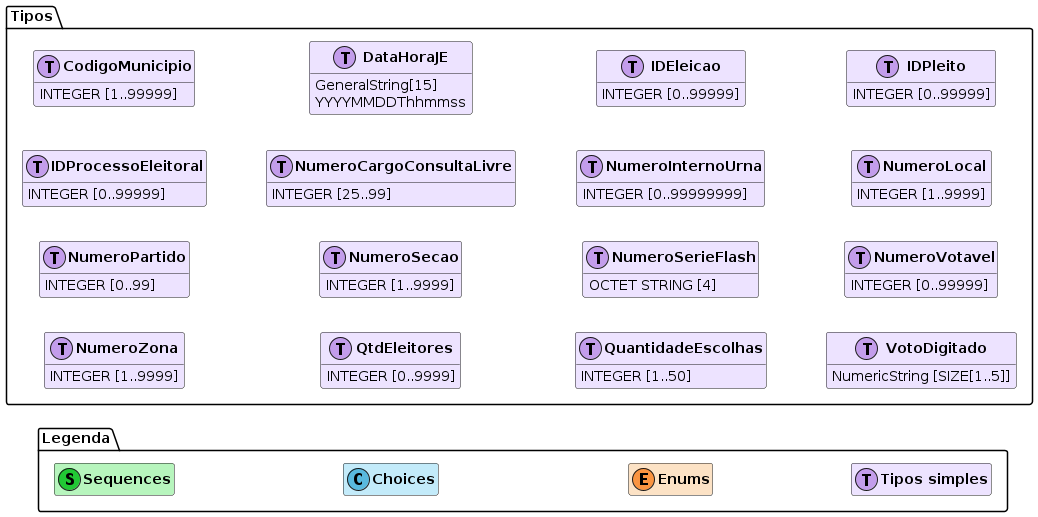

The diagram above was rendered by PlantUML. Its source (embedded in the PNG):
@startuml

left to right direction

hide empty members

!define aenum       #fa9441
!define choice      #59b9de
!define sequence    #21c834
!define tipo        #c39deb
!define aenum_b     #fce2c5
!define choice_b    #c3ebfa
!define sequence_b  #b7f5bd
!define tipo_b      #ede3ff

package Legenda {
    class LegendaSequence   as "**Sequences**"              << (S, sequence) >>
    class LegendaChoice     as "**Choices**"                << (C, choice) >>
    class LegendaEnum       as "**Enums**"                  << (E, aenum) >>
    class LegendaTipo       as "**Tipos simples**"          << (T, tipo) >>
    ' Layout

    LegendaSequence -[hidden]-> LegendaChoice
    LegendaChoice -[hidden]-> LegendaEnum
    LegendaEnum -[hidden]-> LegendaTipo
}

package Tipos {
    class CodigoMunicipio          as "**CodigoMunicipio**"            << (T, tipo) >>
    class DataHoraJE               as "**DataHoraJE**"                 << (T, tipo) >>
    class IDEleicao                as "**IDEleicao**"                  << (T, tipo) >>
    class IDPleito                 as "**IDPleito**"                   << (T, tipo) >>
    class IDProcessoEleitoral      as "**IDProcessoEleitoral**"        << (T, tipo) >>
    class NumeroCargoConsultaLivre as "**NumeroCargoConsultaLivre**"   << (T, tipo) >>
    class NumeroInternoUrna        as "**NumeroInternoUrna**"          << (T, tipo) >>
    class NumeroLocal              as "**NumeroLocal**"                << (T, tipo) >>
    class NumeroPartido            as "**NumeroPartido**"              << (T, tipo) >>
    class NumeroSecao              as "**NumeroSecao**"                << (T, tipo) >>
    class NumeroSerieFlash         as "**NumeroSerieFlash**"           << (T, tipo) >>
    class NumeroVotavel            as "**NumeroVotavel**"              << (T, tipo) >>
    class NumeroZona               as "**NumeroZona**"                 << (T, tipo) >>
    class QtdEleitores             as "**QtdEleitores**"               << (T, tipo) >>
    class QuantidadeEscolhas       as "**QuantidadeEscolhas**"         << (T, tipo) >>
    class VotoDigitado             as "**VotoDigitado**"               << (T, tipo) >>

    CodigoMunicipio                -[hidden]-> DataHoraJE
    DataHoraJE                     -[hidden]-> IDEleicao
    IDEleicao                      -[hidden]-> IDPleito
    IDProcessoEleitoral            -[hidden]-> NumeroCargoConsultaLivre
    NumeroCargoConsultaLivre       -[hidden]-> NumeroInternoUrna
    NumeroInternoUrna              -[hidden]-> NumeroLocal
    NumeroPartido                  -[hidden]-> NumeroSecao
    NumeroSecao                    -[hidden]-> NumeroSerieFlash
    NumeroSerieFlash               -[hidden]-> NumeroVotavel
    NumeroZona                     -[hidden]-> QtdEleitores
    QtdEleitores                   -[hidden]-> QuantidadeEscolhas
    QuantidadeEscolhas             -[hidden]-> VotoDigitado
}

class LegendaSequence sequence_b
class LegendaChoice choice_b
class LegendaEnum aenum_b
class LegendaTipo tipo_b

' Detalhes dos tipos

class CodigoMunicipio tipo_b {
    INTEGER [1..99999]
}

class DataHoraJE tipo_b {
    GeneralString[15]
    YYYYMMDDThhmmss
}

class IDEleicao tipo_b {
    INTEGER [0..99999]
}

class IDPleito tipo_b {
    INTEGER [0..99999]
}

class IDProcessoEleitoral tipo_b {
    INTEGER [0..99999]
}

class NumeroCargoConsultaLivre tipo_b {
    INTEGER [25..99]
}

class NumeroInternoUrna tipo_b {
    INTEGER [0..99999999]
}

class NumeroLocal tipo_b {
    INTEGER [1..9999]
}

class NumeroPartido tipo_b {
    INTEGER [0..99]
}

class NumeroVotavel tipo_b {
    INTEGER [0..99999]
}

class NumeroSecao tipo_b {
    INTEGER [1..9999]
}

class NumeroSerieFlash tipo_b {
    OCTET STRING [4]
}

class NumeroZona tipo_b {
    INTEGER [1..9999]
}

class QtdEleitores tipo_b {
    INTEGER [0..9999]
}

class QuantidadeEscolhas tipo_b {
    INTEGER [1..50]
}

class VotoDigitado tipo_b {
    NumericString [SIZE[1..5]]
}

@enduml